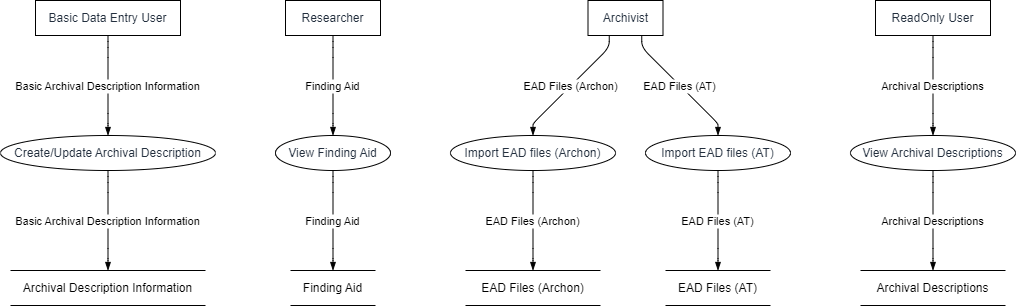

The diagram above was exported from draw.io. Its source (the exported page's mxGraphModel, read from the mxfile embedded in the PNG):
<mxGraphModel dx="794" dy="511" grid="1" gridSize="10" guides="1" tooltips="1" connect="1" arrows="1" fold="1" page="1" pageScale="1" pageWidth="827" pageHeight="1169" math="0" shadow="0">
  <root>
    <mxCell id="0" />
    <mxCell id="1" parent="0" />
    <UserObject label="Basic Data Entry User" type="externalEntity" source="" flow="" placeholders="1" id="uUUf8_FaMImeNxu-LO6_-1">
      <mxCell style="shape=rectangle;whiteSpace=wrap;html=1;fillColor=#ffffff;strokeColor=#000000;align=center;verticalAlign=middle;fontColor=#232F3E;" vertex="1" parent="1">
        <mxGeometry x="35" width="145" height="35" as="geometry" />
      </mxCell>
    </UserObject>
    <UserObject label="Create/Update Archival Description" type="process" source="1" flow="Basic Archival Description Information" placeholders="1" id="uUUf8_FaMImeNxu-LO6_-2">
      <mxCell style="shape=ellipse;perimeter=ellipsePerimeter;whiteSpace=wrap;html=1;fillColor=#ffffff;strokeColor=#000000;align=center;verticalAlign=middle;fontColor=#232F3E;" vertex="1" parent="1">
        <mxGeometry y="135" width="215" height="35" as="geometry" />
      </mxCell>
    </UserObject>
    <UserObject label="Archival Description Information" type="dataStore" source="2" flow="Basic Archival Description Information" placeholders="1" id="uUUf8_FaMImeNxu-LO6_-3">
      <mxCell style="html=1;dashed=0;whiteSpace=wrap;shape=partialRectangle;right=0;left=0;" vertex="1" parent="1">
        <mxGeometry x="10" y="270" width="195" height="35" as="geometry" />
      </mxCell>
    </UserObject>
    <UserObject label="Researcher" type="externalEntity" source="" flow="" placeholders="1" id="uUUf8_FaMImeNxu-LO6_-4">
      <mxCell style="shape=rectangle;whiteSpace=wrap;html=1;fillColor=#ffffff;strokeColor=#000000;align=center;verticalAlign=middle;fontColor=#232F3E;" vertex="1" parent="1">
        <mxGeometry x="285" width="95" height="35" as="geometry" />
      </mxCell>
    </UserObject>
    <UserObject label="View Finding Aid" type="process" source="4" flow="Finding Aid" placeholders="1" id="uUUf8_FaMImeNxu-LO6_-5">
      <mxCell style="shape=ellipse;perimeter=ellipsePerimeter;whiteSpace=wrap;html=1;fillColor=#ffffff;strokeColor=#000000;align=center;verticalAlign=middle;fontColor=#232F3E;" vertex="1" parent="1">
        <mxGeometry x="275" y="135" width="115" height="35" as="geometry" />
      </mxCell>
    </UserObject>
    <UserObject label="Finding Aid" type="dataStore" source="5" flow="Finding Aid" placeholders="1" id="uUUf8_FaMImeNxu-LO6_-6">
      <mxCell style="html=1;dashed=0;whiteSpace=wrap;shape=partialRectangle;right=0;left=0;" vertex="1" parent="1">
        <mxGeometry x="290" y="270" width="85" height="35" as="geometry" />
      </mxCell>
    </UserObject>
    <UserObject label="Archivist" type="externalEntity" source="" flow="" placeholders="1" id="uUUf8_FaMImeNxu-LO6_-7">
      <mxCell style="shape=rectangle;whiteSpace=wrap;html=1;fillColor=#ffffff;strokeColor=#000000;align=center;verticalAlign=middle;fontColor=#232F3E;" vertex="1" parent="1">
        <mxGeometry x="587.5" width="75" height="35" as="geometry" />
      </mxCell>
    </UserObject>
    <UserObject label="Import EAD files (Archon)" type="process" source="7" flow="EAD Files (Archon)" placeholders="1" id="uUUf8_FaMImeNxu-LO6_-8">
      <mxCell style="shape=ellipse;perimeter=ellipsePerimeter;whiteSpace=wrap;html=1;fillColor=#ffffff;strokeColor=#000000;align=center;verticalAlign=middle;fontColor=#232F3E;" vertex="1" parent="1">
        <mxGeometry x="450" y="135" width="165" height="35" as="geometry" />
      </mxCell>
    </UserObject>
    <UserObject label="EAD Files (Archon)" type="dataStore" source="8" flow="EAD Files (Archon)" placeholders="1" id="uUUf8_FaMImeNxu-LO6_-9">
      <mxCell style="html=1;dashed=0;whiteSpace=wrap;shape=partialRectangle;right=0;left=0;" vertex="1" parent="1">
        <mxGeometry x="465" y="270" width="135" height="35" as="geometry" />
      </mxCell>
    </UserObject>
    <UserObject label="Import EAD files (AT)" type="process" source="7" flow="EAD Files (AT)" placeholders="1" id="uUUf8_FaMImeNxu-LO6_-10">
      <mxCell style="shape=ellipse;perimeter=ellipsePerimeter;whiteSpace=wrap;html=1;fillColor=#ffffff;strokeColor=#000000;align=center;verticalAlign=middle;fontColor=#232F3E;" vertex="1" parent="1">
        <mxGeometry x="645" y="135" width="145" height="35" as="geometry" />
      </mxCell>
    </UserObject>
    <UserObject label="EAD Files (AT)" type="dataStore" source="10" flow="EAD Files (AT)" placeholders="1" id="uUUf8_FaMImeNxu-LO6_-11">
      <mxCell style="html=1;dashed=0;whiteSpace=wrap;shape=partialRectangle;right=0;left=0;" vertex="1" parent="1">
        <mxGeometry x="665" y="270" width="105" height="35" as="geometry" />
      </mxCell>
    </UserObject>
    <UserObject label="ReadOnly User" type="externalEntity" source="" flow="" placeholders="1" id="uUUf8_FaMImeNxu-LO6_-12">
      <mxCell style="shape=rectangle;whiteSpace=wrap;html=1;fillColor=#ffffff;strokeColor=#000000;align=center;verticalAlign=middle;fontColor=#232F3E;" vertex="1" parent="1">
        <mxGeometry x="875" width="115" height="35" as="geometry" />
      </mxCell>
    </UserObject>
    <UserObject label="View Archival Descriptions" type="process" source="12" flow="Archival Descriptions" placeholders="1" id="uUUf8_FaMImeNxu-LO6_-13">
      <mxCell style="shape=ellipse;perimeter=ellipsePerimeter;whiteSpace=wrap;html=1;fillColor=#ffffff;strokeColor=#000000;align=center;verticalAlign=middle;fontColor=#232F3E;" vertex="1" parent="1">
        <mxGeometry x="850" y="135" width="165" height="35" as="geometry" />
      </mxCell>
    </UserObject>
    <UserObject label="Archival Descriptions" type="dataStore" source="13" flow="Archival Descriptions" placeholders="1" id="uUUf8_FaMImeNxu-LO6_-14">
      <mxCell style="html=1;dashed=0;whiteSpace=wrap;shape=partialRectangle;right=0;left=0;" vertex="1" parent="1">
        <mxGeometry x="860" y="270" width="145" height="35" as="geometry" />
      </mxCell>
    </UserObject>
    <mxCell id="uUUf8_FaMImeNxu-LO6_-15" value="Basic Archival Description Information" style="endArrow=blockThin;endFill=1;fontSize=11;orthogonal=1;noEdgeStyle=1;" edge="1" parent="1" source="uUUf8_FaMImeNxu-LO6_-1" target="uUUf8_FaMImeNxu-LO6_-2">
      <mxGeometry relative="1" as="geometry">
        <Array as="points">
          <mxPoint x="107.5" y="47" />
          <mxPoint x="107.5" y="123" />
        </Array>
      </mxGeometry>
    </mxCell>
    <mxCell id="uUUf8_FaMImeNxu-LO6_-16" value="Basic Archival Description Information" style="endArrow=blockThin;endFill=1;fontSize=11;orthogonal=1;noEdgeStyle=1;" edge="1" parent="1" source="uUUf8_FaMImeNxu-LO6_-2" target="uUUf8_FaMImeNxu-LO6_-3">
      <mxGeometry relative="1" as="geometry">
        <Array as="points">
          <mxPoint x="107.5" y="182" />
          <mxPoint x="107.5" y="258" />
        </Array>
      </mxGeometry>
    </mxCell>
    <mxCell id="uUUf8_FaMImeNxu-LO6_-17" value="Finding Aid" style="endArrow=blockThin;endFill=1;fontSize=11;orthogonal=1;noEdgeStyle=1;" edge="1" parent="1" source="uUUf8_FaMImeNxu-LO6_-4" target="uUUf8_FaMImeNxu-LO6_-5">
      <mxGeometry relative="1" as="geometry">
        <Array as="points">
          <mxPoint x="332.5" y="47" />
          <mxPoint x="332.5" y="123" />
        </Array>
      </mxGeometry>
    </mxCell>
    <mxCell id="uUUf8_FaMImeNxu-LO6_-18" value="Finding Aid" style="endArrow=blockThin;endFill=1;fontSize=11;orthogonal=1;noEdgeStyle=1;" edge="1" parent="1" source="uUUf8_FaMImeNxu-LO6_-5" target="uUUf8_FaMImeNxu-LO6_-6">
      <mxGeometry relative="1" as="geometry">
        <Array as="points">
          <mxPoint x="332.5" y="182" />
          <mxPoint x="332.5" y="258" />
        </Array>
      </mxGeometry>
    </mxCell>
    <mxCell id="uUUf8_FaMImeNxu-LO6_-19" value="EAD Files (Archon)" style="endArrow=blockThin;endFill=1;fontSize=11;orthogonal=1;noEdgeStyle=1;" edge="1" parent="1" source="uUUf8_FaMImeNxu-LO6_-7" target="uUUf8_FaMImeNxu-LO6_-8">
      <mxGeometry relative="1" as="geometry">
        <Array as="points">
          <mxPoint x="608.75" y="47" />
          <mxPoint x="532.5" y="123" />
        </Array>
      </mxGeometry>
    </mxCell>
    <mxCell id="uUUf8_FaMImeNxu-LO6_-20" value="EAD Files (Archon)" style="endArrow=blockThin;endFill=1;fontSize=11;orthogonal=1;noEdgeStyle=1;" edge="1" parent="1" source="uUUf8_FaMImeNxu-LO6_-8" target="uUUf8_FaMImeNxu-LO6_-9">
      <mxGeometry relative="1" as="geometry">
        <Array as="points">
          <mxPoint x="532.5" y="182" />
          <mxPoint x="532.5" y="258" />
        </Array>
      </mxGeometry>
    </mxCell>
    <mxCell id="uUUf8_FaMImeNxu-LO6_-21" value="EAD Files (AT)" style="endArrow=blockThin;endFill=1;fontSize=11;orthogonal=1;noEdgeStyle=1;" edge="1" parent="1" source="uUUf8_FaMImeNxu-LO6_-7" target="uUUf8_FaMImeNxu-LO6_-10">
      <mxGeometry relative="1" as="geometry">
        <Array as="points">
          <mxPoint x="641.25" y="47" />
          <mxPoint x="717.5" y="123" />
        </Array>
      </mxGeometry>
    </mxCell>
    <mxCell id="uUUf8_FaMImeNxu-LO6_-22" value="EAD Files (AT)" style="endArrow=blockThin;endFill=1;fontSize=11;orthogonal=1;noEdgeStyle=1;" edge="1" parent="1" source="uUUf8_FaMImeNxu-LO6_-10" target="uUUf8_FaMImeNxu-LO6_-11">
      <mxGeometry relative="1" as="geometry">
        <Array as="points">
          <mxPoint x="717.5" y="182" />
          <mxPoint x="717.5" y="258" />
        </Array>
      </mxGeometry>
    </mxCell>
    <mxCell id="uUUf8_FaMImeNxu-LO6_-23" value="Archival Descriptions" style="endArrow=blockThin;endFill=1;fontSize=11;orthogonal=1;noEdgeStyle=1;" edge="1" parent="1" source="uUUf8_FaMImeNxu-LO6_-12" target="uUUf8_FaMImeNxu-LO6_-13">
      <mxGeometry relative="1" as="geometry">
        <Array as="points">
          <mxPoint x="932.5" y="47" />
          <mxPoint x="932.5" y="123" />
        </Array>
      </mxGeometry>
    </mxCell>
    <mxCell id="uUUf8_FaMImeNxu-LO6_-24" value="Archival Descriptions" style="endArrow=blockThin;endFill=1;fontSize=11;orthogonal=1;noEdgeStyle=1;" edge="1" parent="1" source="uUUf8_FaMImeNxu-LO6_-13" target="uUUf8_FaMImeNxu-LO6_-14">
      <mxGeometry relative="1" as="geometry">
        <Array as="points">
          <mxPoint x="932.5" y="182" />
          <mxPoint x="932.5" y="258" />
        </Array>
      </mxGeometry>
    </mxCell>
  </root>
</mxGraphModel>